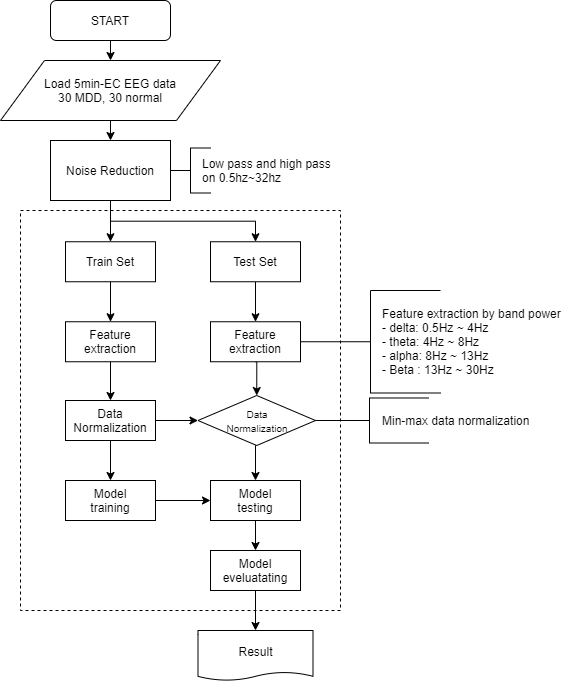

The diagram above was exported from draw.io. Its source (the exported page's mxGraphModel, read from the mxfile embedded in the PNG):
<mxGraphModel dx="1422" dy="745" grid="1" gridSize="10" guides="1" tooltips="1" connect="1" arrows="1" fold="1" page="1" pageScale="1" pageWidth="827" pageHeight="1169" math="0" shadow="0">
  <root>
    <mxCell id="WIyWlLk6GJQsqaUBKTNV-0" />
    <mxCell id="WIyWlLk6GJQsqaUBKTNV-1" parent="WIyWlLk6GJQsqaUBKTNV-0" />
    <mxCell id="gw1mcknBR2UYPFFpHexb-7" value="" style="rounded=0;whiteSpace=wrap;html=1;dashed=1;" parent="WIyWlLk6GJQsqaUBKTNV-1" vertex="1">
      <mxGeometry x="50" y="230" width="320" height="400" as="geometry" />
    </mxCell>
    <mxCell id="gw1mcknBR2UYPFFpHexb-25" style="edgeStyle=orthogonalEdgeStyle;rounded=0;orthogonalLoop=1;jettySize=auto;html=1;exitX=0.5;exitY=1;exitDx=0;exitDy=0;entryX=0.5;entryY=0;entryDx=0;entryDy=0;" parent="WIyWlLk6GJQsqaUBKTNV-1" source="WIyWlLk6GJQsqaUBKTNV-3" target="gw1mcknBR2UYPFFpHexb-1" edge="1">
      <mxGeometry relative="1" as="geometry" />
    </mxCell>
    <mxCell id="WIyWlLk6GJQsqaUBKTNV-3" value="START" style="rounded=1;whiteSpace=wrap;html=1;fontSize=12;glass=0;strokeWidth=1;shadow=0;" parent="WIyWlLk6GJQsqaUBKTNV-1" vertex="1">
      <mxGeometry x="80" y="20" width="120" height="40" as="geometry" />
    </mxCell>
    <mxCell id="CkJ9GpR5wAgAi7DLcnsr-14" style="edgeStyle=orthogonalEdgeStyle;rounded=0;orthogonalLoop=1;jettySize=auto;html=1;exitX=0.5;exitY=1;exitDx=0;exitDy=0;" edge="1" parent="WIyWlLk6GJQsqaUBKTNV-1" source="gw1mcknBR2UYPFFpHexb-0" target="gw1mcknBR2UYPFFpHexb-8">
      <mxGeometry relative="1" as="geometry" />
    </mxCell>
    <mxCell id="CkJ9GpR5wAgAi7DLcnsr-15" style="edgeStyle=orthogonalEdgeStyle;rounded=0;orthogonalLoop=1;jettySize=auto;html=1;exitX=0.5;exitY=1;exitDx=0;exitDy=0;entryX=0.5;entryY=0;entryDx=0;entryDy=0;" edge="1" parent="WIyWlLk6GJQsqaUBKTNV-1" source="gw1mcknBR2UYPFFpHexb-0" target="gw1mcknBR2UYPFFpHexb-9">
      <mxGeometry relative="1" as="geometry" />
    </mxCell>
    <mxCell id="gw1mcknBR2UYPFFpHexb-0" value="Noise Reduction" style="rounded=0;whiteSpace=wrap;html=1;" parent="WIyWlLk6GJQsqaUBKTNV-1" vertex="1">
      <mxGeometry x="80" y="160" width="120" height="60" as="geometry" />
    </mxCell>
    <mxCell id="gw1mcknBR2UYPFFpHexb-26" style="edgeStyle=orthogonalEdgeStyle;rounded=0;orthogonalLoop=1;jettySize=auto;html=1;exitX=0.5;exitY=1;exitDx=0;exitDy=0;entryX=0.5;entryY=0;entryDx=0;entryDy=0;" parent="WIyWlLk6GJQsqaUBKTNV-1" source="gw1mcknBR2UYPFFpHexb-1" target="gw1mcknBR2UYPFFpHexb-0" edge="1">
      <mxGeometry relative="1" as="geometry" />
    </mxCell>
    <mxCell id="gw1mcknBR2UYPFFpHexb-1" value="Load 5min-EC EEG data&lt;br&gt;30 MDD, 30 normal" style="shape=parallelogram;perimeter=parallelogramPerimeter;whiteSpace=wrap;html=1;" parent="WIyWlLk6GJQsqaUBKTNV-1" vertex="1">
      <mxGeometry x="30" y="80" width="220" height="60" as="geometry" />
    </mxCell>
    <mxCell id="CkJ9GpR5wAgAi7DLcnsr-6" style="edgeStyle=orthogonalEdgeStyle;rounded=0;orthogonalLoop=1;jettySize=auto;html=1;exitX=0.5;exitY=1;exitDx=0;exitDy=0;entryX=0.5;entryY=0;entryDx=0;entryDy=0;" edge="1" parent="WIyWlLk6GJQsqaUBKTNV-1" source="gw1mcknBR2UYPFFpHexb-2" target="gw1mcknBR2UYPFFpHexb-3">
      <mxGeometry relative="1" as="geometry" />
    </mxCell>
    <mxCell id="gw1mcknBR2UYPFFpHexb-2" value="Feature extraction" style="rounded=0;whiteSpace=wrap;html=1;" parent="WIyWlLk6GJQsqaUBKTNV-1" vertex="1">
      <mxGeometry x="95" y="341.25" width="90" height="40" as="geometry" />
    </mxCell>
    <mxCell id="CkJ9GpR5wAgAi7DLcnsr-3" style="edgeStyle=orthogonalEdgeStyle;rounded=0;orthogonalLoop=1;jettySize=auto;html=1;exitX=1;exitY=0.5;exitDx=0;exitDy=0;entryX=0;entryY=0.5;entryDx=0;entryDy=0;" edge="1" parent="WIyWlLk6GJQsqaUBKTNV-1" source="gw1mcknBR2UYPFFpHexb-3" target="CkJ9GpR5wAgAi7DLcnsr-1">
      <mxGeometry relative="1" as="geometry" />
    </mxCell>
    <mxCell id="CkJ9GpR5wAgAi7DLcnsr-7" style="edgeStyle=orthogonalEdgeStyle;rounded=0;orthogonalLoop=1;jettySize=auto;html=1;exitX=0.5;exitY=1;exitDx=0;exitDy=0;entryX=0.5;entryY=0;entryDx=0;entryDy=0;" edge="1" parent="WIyWlLk6GJQsqaUBKTNV-1" source="gw1mcknBR2UYPFFpHexb-3" target="gw1mcknBR2UYPFFpHexb-16">
      <mxGeometry relative="1" as="geometry" />
    </mxCell>
    <mxCell id="gw1mcknBR2UYPFFpHexb-3" value="Data Normalization" style="rounded=0;whiteSpace=wrap;html=1;" parent="WIyWlLk6GJQsqaUBKTNV-1" vertex="1">
      <mxGeometry x="95" y="420" width="90" height="40" as="geometry" />
    </mxCell>
    <mxCell id="CkJ9GpR5wAgAi7DLcnsr-5" style="edgeStyle=orthogonalEdgeStyle;rounded=0;orthogonalLoop=1;jettySize=auto;html=1;exitX=0.5;exitY=1;exitDx=0;exitDy=0;entryX=0.5;entryY=0;entryDx=0;entryDy=0;" edge="1" parent="WIyWlLk6GJQsqaUBKTNV-1" source="gw1mcknBR2UYPFFpHexb-8" target="gw1mcknBR2UYPFFpHexb-2">
      <mxGeometry relative="1" as="geometry" />
    </mxCell>
    <mxCell id="gw1mcknBR2UYPFFpHexb-8" value="Train Set" style="rounded=0;whiteSpace=wrap;html=1;" parent="WIyWlLk6GJQsqaUBKTNV-1" vertex="1">
      <mxGeometry x="95" y="261.25" width="90" height="40" as="geometry" />
    </mxCell>
    <mxCell id="CkJ9GpR5wAgAi7DLcnsr-10" style="edgeStyle=orthogonalEdgeStyle;rounded=0;orthogonalLoop=1;jettySize=auto;html=1;exitX=0.5;exitY=1;exitDx=0;exitDy=0;entryX=0.5;entryY=0;entryDx=0;entryDy=0;" edge="1" parent="WIyWlLk6GJQsqaUBKTNV-1" source="gw1mcknBR2UYPFFpHexb-9" target="CkJ9GpR5wAgAi7DLcnsr-9">
      <mxGeometry relative="1" as="geometry" />
    </mxCell>
    <mxCell id="gw1mcknBR2UYPFFpHexb-9" value="Test Set" style="rounded=0;whiteSpace=wrap;html=1;" parent="WIyWlLk6GJQsqaUBKTNV-1" vertex="1">
      <mxGeometry x="240" y="261.25" width="90" height="40" as="geometry" />
    </mxCell>
    <mxCell id="CkJ9GpR5wAgAi7DLcnsr-16" style="edgeStyle=orthogonalEdgeStyle;rounded=0;orthogonalLoop=1;jettySize=auto;html=1;exitX=1;exitY=0.5;exitDx=0;exitDy=0;entryX=0;entryY=0.5;entryDx=0;entryDy=0;" edge="1" parent="WIyWlLk6GJQsqaUBKTNV-1" source="gw1mcknBR2UYPFFpHexb-16" target="gw1mcknBR2UYPFFpHexb-17">
      <mxGeometry relative="1" as="geometry" />
    </mxCell>
    <mxCell id="gw1mcknBR2UYPFFpHexb-16" value="Model&lt;br&gt;training" style="rounded=0;whiteSpace=wrap;html=1;" parent="WIyWlLk6GJQsqaUBKTNV-1" vertex="1">
      <mxGeometry x="95" y="500" width="90" height="40" as="geometry" />
    </mxCell>
    <mxCell id="gw1mcknBR2UYPFFpHexb-22" style="edgeStyle=orthogonalEdgeStyle;rounded=0;orthogonalLoop=1;jettySize=auto;html=1;exitX=0.5;exitY=1;exitDx=0;exitDy=0;entryX=0.5;entryY=0;entryDx=0;entryDy=0;" parent="WIyWlLk6GJQsqaUBKTNV-1" source="gw1mcknBR2UYPFFpHexb-17" target="gw1mcknBR2UYPFFpHexb-21" edge="1">
      <mxGeometry relative="1" as="geometry" />
    </mxCell>
    <mxCell id="gw1mcknBR2UYPFFpHexb-17" value="Model&lt;br&gt;testing" style="rounded=0;whiteSpace=wrap;html=1;" parent="WIyWlLk6GJQsqaUBKTNV-1" vertex="1">
      <mxGeometry x="240" y="500" width="90" height="40" as="geometry" />
    </mxCell>
    <mxCell id="gw1mcknBR2UYPFFpHexb-24" style="edgeStyle=orthogonalEdgeStyle;rounded=0;orthogonalLoop=1;jettySize=auto;html=1;exitX=0.5;exitY=1;exitDx=0;exitDy=0;entryX=0.5;entryY=0;entryDx=0;entryDy=0;" parent="WIyWlLk6GJQsqaUBKTNV-1" source="gw1mcknBR2UYPFFpHexb-21" target="gw1mcknBR2UYPFFpHexb-23" edge="1">
      <mxGeometry relative="1" as="geometry" />
    </mxCell>
    <mxCell id="gw1mcknBR2UYPFFpHexb-21" value="Model&lt;br&gt;eveluatating" style="rounded=0;whiteSpace=wrap;html=1;" parent="WIyWlLk6GJQsqaUBKTNV-1" vertex="1">
      <mxGeometry x="240" y="570" width="90" height="40" as="geometry" />
    </mxCell>
    <mxCell id="gw1mcknBR2UYPFFpHexb-23" value="Result" style="shape=document;whiteSpace=wrap;html=1;boundedLbl=1;size=0.16666666666666666;" parent="WIyWlLk6GJQsqaUBKTNV-1" vertex="1">
      <mxGeometry x="227.5" y="650" width="115" height="50" as="geometry" />
    </mxCell>
    <mxCell id="gw1mcknBR2UYPFFpHexb-30" value="" style="strokeWidth=1;html=1;shape=mxgraph.flowchart.annotation_2;align=left;labelPosition=right;pointerEvents=1;" parent="WIyWlLk6GJQsqaUBKTNV-1" vertex="1">
      <mxGeometry x="200" y="167.5" width="40" height="45" as="geometry" />
    </mxCell>
    <mxCell id="gw1mcknBR2UYPFFpHexb-31" value="Low pass and high pass &lt;br&gt;on 0.5hz~32hz" style="text;html=1;align=left;verticalAlign=middle;resizable=0;points=[];autosize=1;" parent="WIyWlLk6GJQsqaUBKTNV-1" vertex="1">
      <mxGeometry x="230" y="175" width="140" height="30" as="geometry" />
    </mxCell>
    <mxCell id="gw1mcknBR2UYPFFpHexb-33" value="Feature extraction by band power&lt;br&gt;- delta: 0.5Hz ~ 4Hz&lt;br&gt;- theta: 4Hz ~ 8Hz&lt;br&gt;- alpha: 8Hz ~ 13Hz&lt;br&gt;- Beta : 13Hz ~ 30Hz" style="text;html=1;align=left;verticalAlign=middle;resizable=0;points=[];autosize=1;" parent="WIyWlLk6GJQsqaUBKTNV-1" vertex="1">
      <mxGeometry x="410" y="321.25" width="190" height="80" as="geometry" />
    </mxCell>
    <mxCell id="gw1mcknBR2UYPFFpHexb-34" value="" style="strokeWidth=1;html=1;shape=mxgraph.flowchart.annotation_2;align=left;labelPosition=right;pointerEvents=1;" parent="WIyWlLk6GJQsqaUBKTNV-1" vertex="1">
      <mxGeometry x="340" y="417.5" width="118" height="45" as="geometry" />
    </mxCell>
    <mxCell id="gw1mcknBR2UYPFFpHexb-35" value="Min-max data normalization" style="text;html=1;align=left;verticalAlign=middle;resizable=0;points=[];autosize=1;" parent="WIyWlLk6GJQsqaUBKTNV-1" vertex="1">
      <mxGeometry x="410" y="430" width="160" height="20" as="geometry" />
    </mxCell>
    <mxCell id="CkJ9GpR5wAgAi7DLcnsr-4" style="edgeStyle=orthogonalEdgeStyle;rounded=0;orthogonalLoop=1;jettySize=auto;html=1;exitX=0.5;exitY=1;exitDx=0;exitDy=0;entryX=0.5;entryY=0;entryDx=0;entryDy=0;" edge="1" parent="WIyWlLk6GJQsqaUBKTNV-1" source="CkJ9GpR5wAgAi7DLcnsr-1" target="gw1mcknBR2UYPFFpHexb-17">
      <mxGeometry relative="1" as="geometry" />
    </mxCell>
    <mxCell id="CkJ9GpR5wAgAi7DLcnsr-1" value="&lt;font style=&quot;font-size: 10px ; line-height: 100%&quot;&gt;Data&lt;br&gt;Normalization&lt;/font&gt;" style="rhombus;whiteSpace=wrap;html=1;" vertex="1" parent="WIyWlLk6GJQsqaUBKTNV-1">
      <mxGeometry x="227.5" y="415" width="117.5" height="50" as="geometry" />
    </mxCell>
    <mxCell id="CkJ9GpR5wAgAi7DLcnsr-11" style="edgeStyle=orthogonalEdgeStyle;rounded=0;orthogonalLoop=1;jettySize=auto;html=1;exitX=0.5;exitY=1;exitDx=0;exitDy=0;entryX=0.5;entryY=0;entryDx=0;entryDy=0;" edge="1" parent="WIyWlLk6GJQsqaUBKTNV-1" source="CkJ9GpR5wAgAi7DLcnsr-9" target="CkJ9GpR5wAgAi7DLcnsr-1">
      <mxGeometry relative="1" as="geometry" />
    </mxCell>
    <mxCell id="CkJ9GpR5wAgAi7DLcnsr-9" value="Feature extraction" style="rounded=0;whiteSpace=wrap;html=1;" vertex="1" parent="WIyWlLk6GJQsqaUBKTNV-1">
      <mxGeometry x="240" y="341.25" width="90" height="40" as="geometry" />
    </mxCell>
    <mxCell id="CkJ9GpR5wAgAi7DLcnsr-12" value="" style="strokeWidth=1;html=1;shape=mxgraph.flowchart.annotation_2;align=left;labelPosition=right;pointerEvents=1;" vertex="1" parent="WIyWlLk6GJQsqaUBKTNV-1">
      <mxGeometry x="330" y="310" width="140" height="102.5" as="geometry" />
    </mxCell>
  </root>
</mxGraphModel>